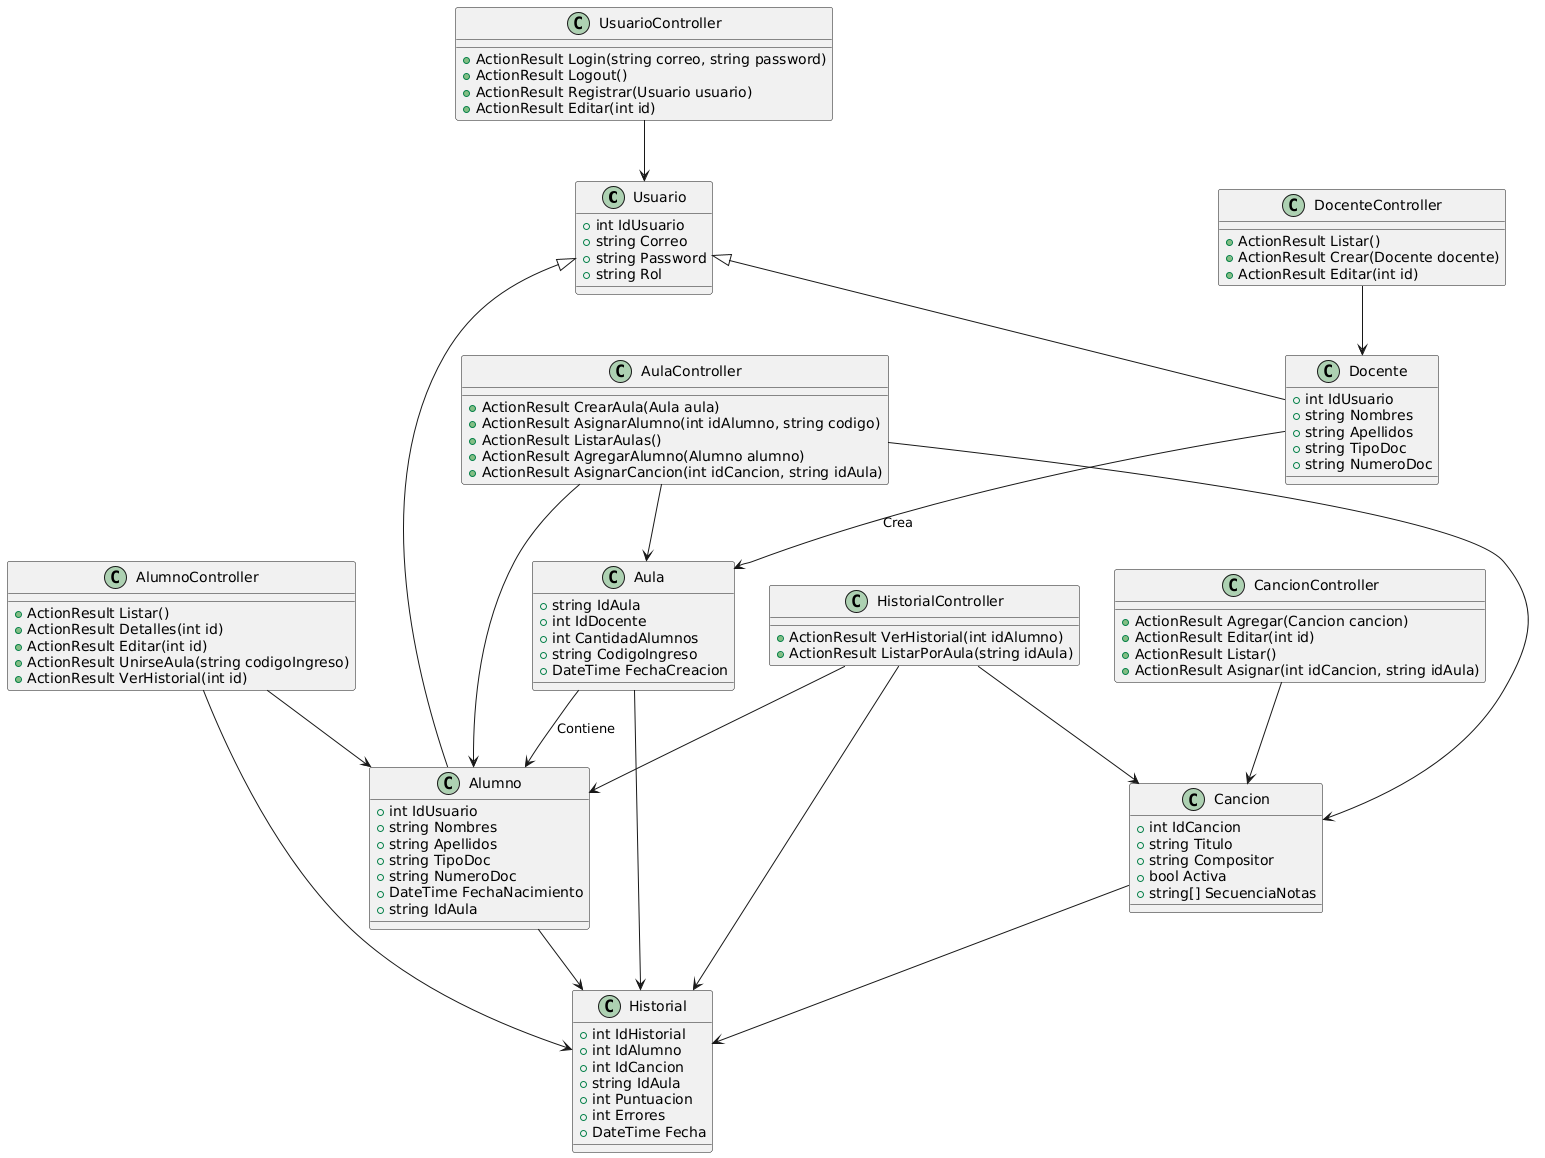

The diagram above was rendered by PlantUML. Its source (embedded in the PNG):
@startuml
' ======= MODELOS =======

class Usuario {
  +int IdUsuario
  +string Correo
  +string Password
  +string Rol
}

class Docente {
  +int IdUsuario
  +string Nombres
  +string Apellidos
  +string TipoDoc
  +string NumeroDoc
}

class Alumno {
  +int IdUsuario
  +string Nombres
  +string Apellidos
  +string TipoDoc
  +string NumeroDoc
  +DateTime FechaNacimiento
  +string IdAula
}

class Aula {
  +string IdAula
  +int IdDocente
  +int CantidadAlumnos
  +string CodigoIngreso
  +DateTime FechaCreacion
}

class Cancion {
  +int IdCancion
  +string Titulo
  +string Compositor
  +bool Activa
  +string[] SecuenciaNotas
}

class Historial {
  +int IdHistorial
  +int IdAlumno
  +int IdCancion
  +string IdAula
  +int Puntuacion
  +int Errores
  +DateTime Fecha
}

' ======= CONTROLADORES =======

class UsuarioController {
  +ActionResult Login(string correo, string password)
  +ActionResult Logout()
  +ActionResult Registrar(Usuario usuario)
  +ActionResult Editar(int id)
}

class AulaController {
  +ActionResult CrearAula(Aula aula)
  +ActionResult AsignarAlumno(int idAlumno, string codigo)
  +ActionResult ListarAulas()
  +ActionResult AgregarAlumno(Alumno alumno)
  +ActionResult AsignarCancion(int idCancion, string idAula)
}

class CancionController {
  +ActionResult Agregar(Cancion cancion)
  +ActionResult Editar(int id)
  +ActionResult Listar()
  +ActionResult Asignar(int idCancion, string idAula)
}

class AlumnoController {
  +ActionResult Listar()
  +ActionResult Detalles(int id)
  +ActionResult Editar(int id)
  +ActionResult UnirseAula(string codigoIngreso)
  +ActionResult VerHistorial(int id)
}

class DocenteController {
  +ActionResult Listar()
  +ActionResult Crear(Docente docente)
  +ActionResult Editar(int id)
}

class HistorialController {
  +ActionResult VerHistorial(int idAlumno)
  +ActionResult ListarPorAula(string idAula)
}

' ======= RELACIONES MODELO <-> MODELO =======

Usuario <|-- Docente
Usuario <|-- Alumno
Docente --> Aula : Crea
Aula --> Alumno : Contiene
Alumno --> Historial
Cancion --> Historial
Aula --> Historial

' ======= RELACIONES CONTROLADORES <-> MODELOS =======

UsuarioController --> Usuario
AulaController --> Aula
AulaController --> Alumno
AulaController --> Cancion
CancionController --> Cancion
AlumnoController --> Alumno
AlumnoController --> Historial
DocenteController --> Docente
HistorialController --> Historial
HistorialController --> Alumno
HistorialController --> Cancion
@enduml